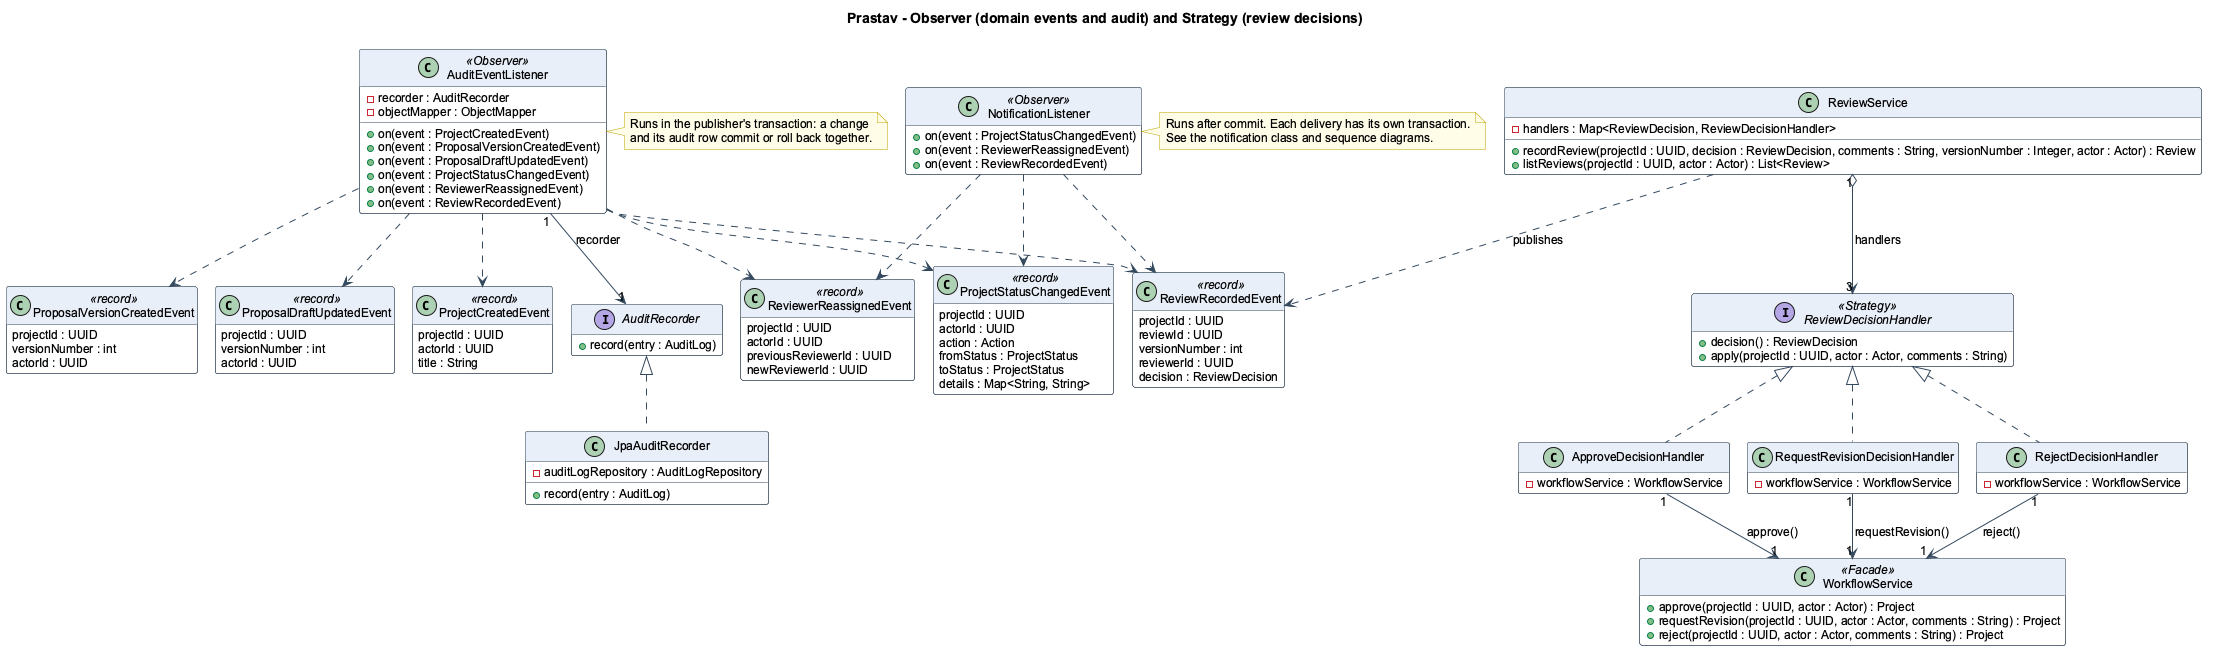

The diagram above was rendered by PlantUML. Its source (embedded in the PNG):
@startuml 12_events_and_strategies
!pragma layout smetana
!include _style.iuml
title Prastav - Observer (domain events and audit) and Strategy (review decisions)
hide empty members

class ProjectCreatedEvent <<record>> {
  projectId : UUID
  actorId : UUID
  title : String
}

class ProposalVersionCreatedEvent <<record>> {
  projectId : UUID
  versionNumber : int
  actorId : UUID
}

class ProposalDraftUpdatedEvent <<record>> {
  projectId : UUID
  versionNumber : int
  actorId : UUID
}

class ProjectStatusChangedEvent <<record>> {
  projectId : UUID
  actorId : UUID
  action : Action
  fromStatus : ProjectStatus
  toStatus : ProjectStatus
  details : Map<String, String>
}

class ReviewerReassignedEvent <<record>> {
  projectId : UUID
  actorId : UUID
  previousReviewerId : UUID
  newReviewerId : UUID
}

class ReviewRecordedEvent <<record>> {
  projectId : UUID
  reviewId : UUID
  versionNumber : int
  reviewerId : UUID
  decision : ReviewDecision
}

class AuditEventListener <<Observer>> {
  - recorder : AuditRecorder
  - objectMapper : ObjectMapper
  + on(event : ProjectCreatedEvent)
  + on(event : ProposalVersionCreatedEvent)
  + on(event : ProposalDraftUpdatedEvent)
  + on(event : ProjectStatusChangedEvent)
  + on(event : ReviewerReassignedEvent)
  + on(event : ReviewRecordedEvent)
}

interface AuditRecorder {
  + record(entry : AuditLog)
}

class JpaAuditRecorder {
  - auditLogRepository : AuditLogRepository
  + record(entry : AuditLog)
}

class NotificationListener <<Observer>> {
  + on(event : ProjectStatusChangedEvent)
  + on(event : ReviewerReassignedEvent)
  + on(event : ReviewRecordedEvent)
}

interface ReviewDecisionHandler <<Strategy>> {
  + decision() : ReviewDecision
  + apply(projectId : UUID, actor : Actor, comments : String)
}

class ApproveDecisionHandler {
  - workflowService : WorkflowService
}

class RequestRevisionDecisionHandler {
  - workflowService : WorkflowService
}

class RejectDecisionHandler {
  - workflowService : WorkflowService
}

class ReviewService {
  - handlers : Map<ReviewDecision, ReviewDecisionHandler>
  + recordReview(projectId : UUID, decision : ReviewDecision, comments : String, versionNumber : Integer, actor : Actor) : Review
  + listReviews(projectId : UUID, actor : Actor) : List<Review>
}

class WorkflowService <<Facade>> {
  + approve(projectId : UUID, actor : Actor) : Project
  + requestRevision(projectId : UUID, actor : Actor, comments : String) : Project
  + reject(projectId : UUID, actor : Actor, comments : String) : Project
}

AuditRecorder <|.. JpaAuditRecorder
AuditEventListener "1" --> "1" AuditRecorder : recorder
AuditEventListener ..> ProjectCreatedEvent
AuditEventListener ..> ProposalVersionCreatedEvent
AuditEventListener ..> ProposalDraftUpdatedEvent
AuditEventListener ..> ProjectStatusChangedEvent
AuditEventListener ..> ReviewerReassignedEvent
AuditEventListener ..> ReviewRecordedEvent
NotificationListener ..> ProjectStatusChangedEvent
NotificationListener ..> ReviewerReassignedEvent
NotificationListener ..> ReviewRecordedEvent
ReviewDecisionHandler <|.. ApproveDecisionHandler
ReviewDecisionHandler <|.. RequestRevisionDecisionHandler
ReviewDecisionHandler <|.. RejectDecisionHandler
ReviewService "1" o--> "3" ReviewDecisionHandler : handlers
ReviewService ..> ReviewRecordedEvent : publishes
ApproveDecisionHandler "1" --> "1" WorkflowService : approve()
RequestRevisionDecisionHandler "1" --> "1" WorkflowService : requestRevision()
RejectDecisionHandler "1" --> "1" WorkflowService : reject()

note right of AuditEventListener
  Runs in the publisher's transaction: a change
  and its audit row commit or roll back together.
end note

note right of NotificationListener
  Runs after commit. Each delivery has its own transaction.
  See the notification class and sequence diagrams.
end note
@enduml